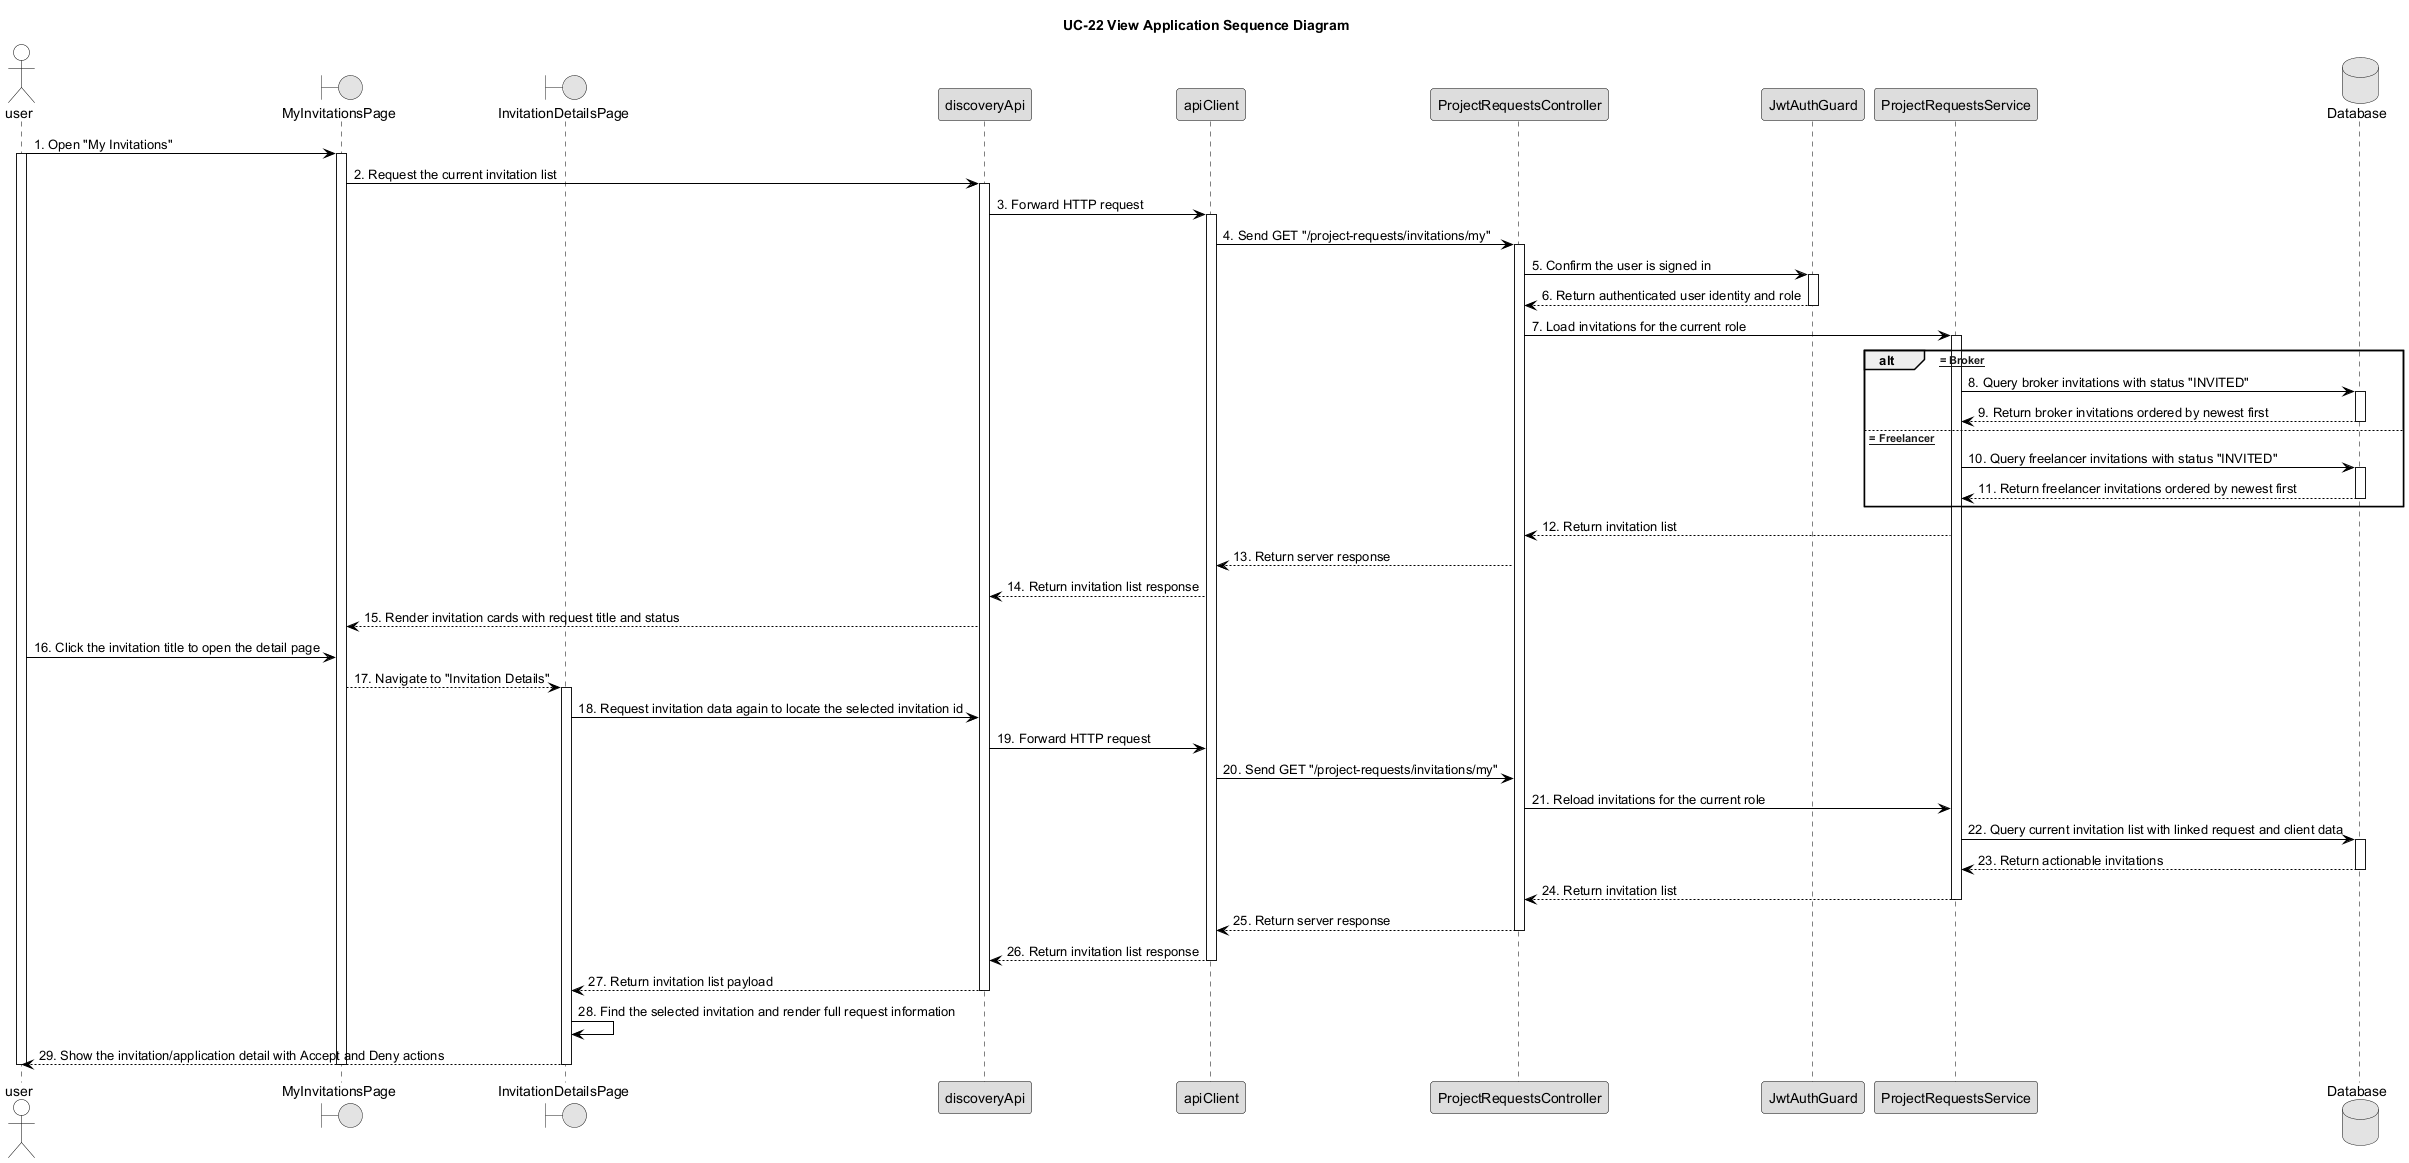

The diagram above was rendered by PlantUML. Its source (embedded in the PNG):
@startuml UC22_View_Application_Sequence_Diagram



skinparam monochrome true



skinparam defaultFontColor Black



skinparam shadowing false



skinparam sequence {



    ArrowColor Black



    LifeLineBorderColor Black



    LifeLineBackgroundColor White



    ParticipantBorderColor Black



    ParticipantBackgroundColor #DDDDDD



    ParticipantFontColor Black



    ActorBorderColor Black



    ActorBackgroundColor White



    ActorFontColor Black



    GroupHeaderFontColor Black



    GroupHeaderBackgroundColor White



    GroupBodyBackgroundColor White



    GroupBorderColor Black



}



title UC-22 View Application Sequence Diagram



actor user



boundary "MyInvitationsPage" as ListPage



boundary "InvitationDetailsPage" as DetailPage



participant "discoveryApi" as DiscoveryAPI



participant "apiClient" as ApiClient



participant "ProjectRequestsController" as Controller



participant "JwtAuthGuard" as JWTGuard



participant "ProjectRequestsService" as Service



database "Database" as DB



user -> ListPage : 1. Open "My Invitations"



activate user



activate ListPage



ListPage -> DiscoveryAPI : 2. Request the current invitation list



activate DiscoveryAPI



DiscoveryAPI -> ApiClient : 3. Forward HTTP request



activate ApiClient



ApiClient -> Controller : 4. Send GET "/project-requests/invitations/my"



activate Controller



Controller -> JWTGuard : 5. Confirm the user is signed in



activate JWTGuard



JWTGuard --> Controller : 6. Return authenticated user identity and role



deactivate JWTGuard



Controller -> Service : 7. Load invitations for the current role



activate Service



alt [Role = Broker]



    Service -> DB : 8. Query broker invitations with status "INVITED"



    activate DB



    DB --> Service : 9. Return broker invitations ordered by newest first



    deactivate DB



else [Role = Freelancer]



    Service -> DB : 10. Query freelancer invitations with status "INVITED"



    activate DB



    DB --> Service : 11. Return freelancer invitations ordered by newest first



    deactivate DB



end



Service --> Controller : 12. Return invitation list



Controller --> ApiClient : 13. Return server response



ApiClient --> DiscoveryAPI : 14. Return invitation list response



DiscoveryAPI --> ListPage : 15. Render invitation cards with request title and status



user -> ListPage : 16. Click the invitation title to open the detail page



ListPage --> DetailPage : 17. Navigate to "Invitation Details"



activate DetailPage



DetailPage -> DiscoveryAPI : 18. Request invitation data again to locate the selected invitation id



DiscoveryAPI -> ApiClient : 19. Forward HTTP request



ApiClient -> Controller : 20. Send GET "/project-requests/invitations/my"



Controller -> Service : 21. Reload invitations for the current role



Service -> DB : 22. Query current invitation list with linked request and client data



activate DB



DB --> Service : 23. Return actionable invitations



deactivate DB



Service --> Controller : 24. Return invitation list



deactivate Service



Controller --> ApiClient : 25. Return server response



deactivate Controller



ApiClient --> DiscoveryAPI : 26. Return invitation list response



deactivate ApiClient



DiscoveryAPI --> DetailPage : 27. Return invitation list payload



deactivate DiscoveryAPI



DetailPage -> DetailPage : 28. Find the selected invitation and render full request information



DetailPage --> user : 29. Show the invitation/application detail with Accept and Deny actions



deactivate DetailPage



deactivate ListPage



deactivate user



@enduml